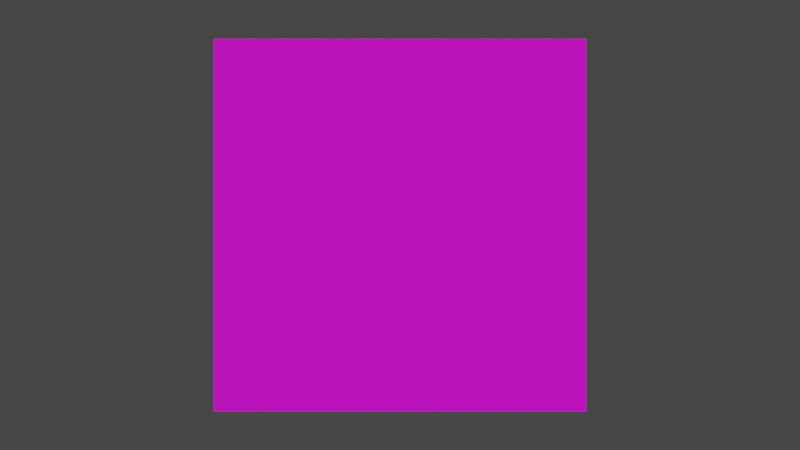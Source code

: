 # Source: TransparentPython.blend  (saved by Blender 3.0.42; exported with 4.5.12 LTS)
import bpy
from mathutils import Matrix  # noqa: F401  (used for matrix-valued properties, if any)

bpy.ops.wm.read_factory_settings(use_empty=True)
scene = bpy.context.scene
scene.name = 'Scene'

# ---- collections
col_collection = bpy.data.collections.new('Collection'); scene.collection.children.link(col_collection)

# ---- images (referenced by path relative to the original .blend; pixels are not part of the script)
import os
ASSET_DIR = os.environ.get("B2B_ASSET_DIR", "")  # directory of the original .blend (textures are referenced by path, not embedded)
HERE = os.path.dirname(os.path.abspath(__file__))  # packed textures are extracted next to this script under _unpacked/

def load_image(name, relpath, width, height, colorspace="sRGB"):
    """Load a texture the original file referenced (path relative to the .blend, or extracted next to this script)."""
    p = next((c for c in (os.path.join(HERE, relpath), os.path.join(ASSET_DIR, relpath)) if relpath and os.path.exists(c)), "")
    if p:
        img = bpy.data.images.load(p, check_existing=True)
        img.name = name
    else:  # same state as the original file: an image datablock whose file is absent (Cycles renders it pink)
        img = bpy.data.images.new(name, width, height)
        img.source = "FILE"
        img.filepath = "//" + (relpath or name)
    img.colorspace_settings.name = colorspace
    return img
img_python_logo_icon_png = load_image('Python_logo_icon.png', 'Python_logo_icon.png', 1024, 1024, 'sRGB')

# ---- materials (node trees are filled in below, after node groups)
mat_image = bpy.data.materials.new('Image')
mat_image.surface_render_method = 'BLENDED'
mat_image.blend_method = 'BLEND'
mat_image.alpha_threshold = 0.0
mat_image.use_transparent_shadow = False
mat_image.line_color = (0.0, 0.0, 0.0, 1.0)

# ---- material node trees
mat_image.use_nodes = True; mat_image.node_tree.nodes.clear()
_N = mat_image.node_tree.nodes; _L = mat_image.node_tree.links
n0 = _N.new('ShaderNodeOutputMaterial'); n0.name = 'Material Output'; n0.location = (440, 300)
n1 = _N.new('ShaderNodeBsdfPrincipled'); n1.name = 'Principled BSDF'; n1.location = (150, 300)
n1.distribution = 'GGX'
n1.subsurface_method = 'RANDOM_WALK_SKIN'
n1.inputs[2].default_value = 0.4
n1.inputs[3].default_value = 1.45
n1.inputs[27].default_value = (0.0, 0.0, 0.0, 1.0)
n1.inputs[28].default_value = 1.0
n2 = _N.new('ShaderNodeTexImage'); n2.name = 'Image Texture.001'; n2.location = (-390, 198)
n2.image = img_python_logo_icon_png
n3 = _N.new('ShaderNodeMix'); n3.name = 'Mix'; n3.location = (-70, 41)
n3.data_type = 'RGBA'
n3.inputs[6].default_value = (0.0, 0.0, 0.0, 1.0)
n4 = _N.new('ShaderNodeTexNoise'); n4.name = 'Noise Texture'; n4.location = (-627, -117)
n4.noise_dimensions = '4D'
n4.inputs[2].default_value = 30.0
n4.inputs[3].default_value = 10.0
n4.inputs[4].default_value = 0.7417
n5 = _N.new('ShaderNodeValToRGB'); n5.name = 'ColorRamp'; n5.location = (-400, -120)
n5.color_ramp.interpolation = 'CONSTANT'
while len(n5.color_ramp.elements) > 1: n5.color_ramp.elements.remove(n5.color_ramp.elements[-1])
n5.color_ramp.elements[0].position = 0.0; n5.color_ramp.elements[0].color = (1.0, 1.0, 1.0, 1.0)
_e = n5.color_ramp.elements.new(0.75); _e.color = (0.0, 0.0, 0.0, 1.0)
_L.new(n1.outputs[0], n0.inputs[0])
_L.new(n2.outputs[0], n1.inputs[0])
_L.new(n3.outputs[2], n1.inputs[4])
_L.new(n2.outputs[1], n3.inputs[0])
_L.new(n4.outputs[0], n5.inputs[0])
_L.new(n5.outputs[0], n3.inputs[7])
n0.is_active_output = True

# ---- world
world_world = bpy.data.worlds.new('World'); scene.world = world_world
world_world.use_nodes = True; world_world.node_tree.nodes.clear()
_N = world_world.node_tree.nodes; _L = world_world.node_tree.links
n0 = _N.new('ShaderNodeOutputWorld'); n0.name = 'World Output'; n0.location = (300, 300)
n1 = _N.new('ShaderNodeBackground'); n1.name = 'Background'; n1.location = (10, 300)
n1.inputs[0].default_value = (0.05088, 0.05088, 0.05088, 1.0)
_L.new(n1.outputs[0], n0.inputs[0])
n0.is_active_output = True
world_world.color = (0.05088, 0.05088, 0.05088)
world_world.use_sun_shadow = False
world_world.sun_shadow_jitter_overblur = 0.0

# ---- cameras
cam_camera = bpy.data.cameras.new('Camera')
cam_camera.type = 'ORTHO'
cam_camera.clip_end = 100.0
cam_camera.ortho_scale = 7.314

# ---- meshes
me_plane = bpy.data.meshes.new('Plane')
me_plane.from_pydata([(-1.0, -1.0, 0.0), (1.0, -1.0, 0.0), (-1.0, 1.0, 0.0), (1.0, 1.0, 0.0)], [], [(0, 1, 3, 2)])
_uv = me_plane.uv_layers.new(name='UVMap')
_uv.uv.foreach_set('vector', [0.0, 0.0, 1.0, 0.0, 1.0, 1.0, 0.0, 1.0])
me_plane.materials.append(mat_image)
me_plane.use_remesh_fix_poles = True
me_plane.use_remesh_preserve_attributes = False
me_plane.update()

# ---- objects
ob_camera = bpy.data.objects.new('Camera', cam_camera)
ob_plane = bpy.data.objects.new('Plane', me_plane)

# ---- transforms, parenting, visibility, modifiers, constraints
ob_camera.location = (0.0, -3.039, 0.0)
ob_camera.rotation_euler = (1.571, 0.0, 0.0)
ob_camera.lock_rotations_4d = False
ob_camera.empty_display_type = 'ARROWS'
ob_camera.color = (0.0, 0.0, 0.0, 0.0)
ob_camera.display_type = 'WIRE'
ob_camera.lineart.crease_threshold = 0.0
ob_plane.location = (0.0, 0.0, 0.0)
ob_plane.rotation_euler = (1.571, -0.0, 0.0)
ob_plane.scale = (1.703, 1.703, 1.703)

# ---- collection membership
col_collection.objects.link(ob_camera)
col_collection.objects.link(ob_plane)

# ---- scene / render settings (as saved in the file)
scene.camera = ob_camera
scene.frame_start = 1; scene.frame_end = 250; scene.frame_set(1)
scene.render.engine = 'BLENDER_EEVEE_NEXT'
scene.cycles.sampling_pattern = 'TABULATED_SOBOL'
scene.cycles.use_light_tree = False
scene.view_settings.view_transform = 'Filmic'
bpy.context.view_layer.update()

# ---- added for rendering (the .blend has no usable light): sun
light_auto_sun = bpy.data.lights.new('AutoSun', 'SUN')
light_auto_sun.energy = 3.0
light_auto_sun.angle = 0.0523599
ob_auto_sun = bpy.data.objects.new('AutoSun', light_auto_sun)
scene.collection.objects.link(ob_auto_sun)
ob_auto_sun.rotation_euler = (0.872665, 0.174533, 0.523599)
bpy.context.view_layer.update()
